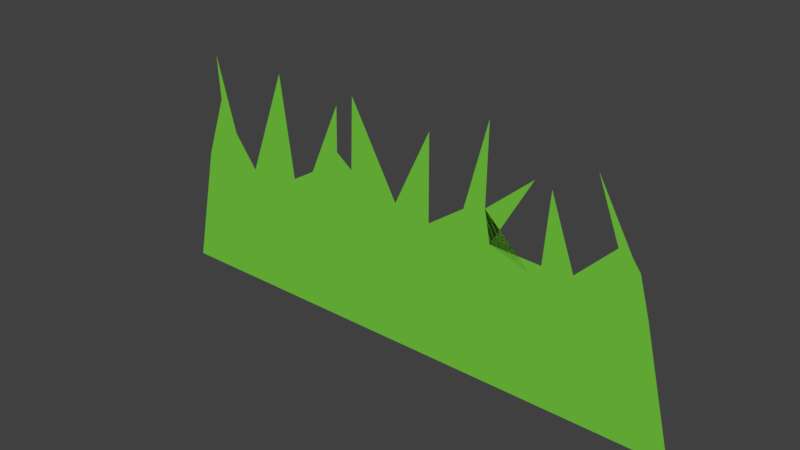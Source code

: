 # Source: grass1.blend  (saved by Blender 2.79.0; exported with 4.5.12 LTS)
import bpy
from mathutils import Matrix  # noqa: F401  (used for matrix-valued properties, if any)

bpy.ops.wm.read_factory_settings(use_empty=True)
scene = bpy.context.scene
scene.name = 'Scene'

# ---- collections
col_collection_1 = bpy.data.collections.new('Collection 1'); scene.collection.children.link(col_collection_1)

# ---- materials (node trees are filled in below, after node groups)
mat_zielen_006 = bpy.data.materials.new('Zielen.006')
mat_zielen_006.alpha_threshold = 0.0
mat_zielen_006.roughness = 0.5

# ---- material node trees
mat_zielen_006.use_nodes = True; mat_zielen_006.node_tree.nodes.clear()
_N = mat_zielen_006.node_tree.nodes; _L = mat_zielen_006.node_tree.links
n0 = _N.new('ShaderNodeOutputMaterial'); n0.name = 'Material Output'; n0.location = (300, 300)
n1 = _N.new('ShaderNodeBsdfDiffuse'); n1.name = 'Diffuse BSDF'; n1.location = (10, 300)
n1.inputs[0].default_value = (0.1829, 0.6038, 0.05178, 1.0)
_L.new(n1.outputs[0], n0.inputs[0])
n0.is_active_output = True

# ---- world
world_world = bpy.data.worlds.new('World'); scene.world = world_world
world_world.color = (0.05088, 0.05088, 0.05088)
world_world.use_sun_shadow = False
world_world.sun_shadow_jitter_overblur = 0.0
world_world.cycles.sampling_method = 'MANUAL'

# ---- meshes
me_plane_038 = bpy.data.meshes.new('Plane.038')
me_plane_038.from_pydata([(-0.5123, -1.0, 0.0), (-0.4241, 1.0, 0.0), (-0.3403, -1.0, 0.0), (-0.3403, 0.07413, 0.0), (-0.2683, -1.0, 0.0), (-0.265, 1.0, 0.0), (-0.1643, -1.0, 0.0), (-0.2388, 0.1257, 2.145e-08), (-0.04587, -1.0, 0.0), (-0.09736, 1.0, 0.0), (0.1426, -1.0, 0.0), (0.1768, 1.14, -6.138e-09), (0.2621, -1.0, 0.0), (0.2612, 0.7978, 8.838e-09), (0.4144, -1.0, 0.0), (0.3646, 1.0, 5.278e-13), (0.5212, -1.0, 0.0), (0.4302, 0.4681, 7.873e-09), (-0.005745, 0.2403, 1.644e-08), (0.03056, -1.0, 0.0), (-0.4612, 0.07413, 0.0), (-0.3403, 0.07413, 0.0), (-0.2683, 0.07413, 0.0), (-0.2336, 0.07413, 0.0), (-0.04587, 0.07413, 0.0), (0.1426, 0.07413, 0.0), (0.2621, 0.07413, 0.0), (0.4144, 0.07413, 0.0), (0.4637, 0.07043, 1.617e-10), (0.009085, 0.07413, 0.0), (-0.3403, 0.07413, 0.0), (-0.2683, 0.6165, 0.0), (-0.2388, 0.1257, 2.145e-08), (-0.06244, 0.3959, 9.642e-09), (0.1743, 0.4556, 7.036e-09), (0.1855, 0.1874, 1.876e-08), (0.4062, 0.5052, 3.049e-09), (0.4444, 0.3802, 9.173e-09), (0.1743, 0.4556, 7.036e-09), (0.202, 0.07413, 0.0), (0.202, -1.0, 0.0), (-0.005745, 0.2403, 1.644e-08), (-0.4192, 0.6165, 0.0), (-0.1325, 0.8867, 4.954e-09), (-0.1051, -1.0, 0.0), (-0.1397, 0.07413, 0.0), (-0.1489, 0.3711, 1.073e-08), (-0.1935, 0.2494, 1.605e-08), (-0.1863, 0.07413, 0.0), (-0.1935, 0.2494, 1.605e-08), (-0.1345, -1.0, 0.0), (0.08776, -1.0, 0.0), (-0.07294, -1.0, 0.0), (0.07725, 0.07413, 0.0), (0.06457, 0.1738, 1.935e-08), (0.1152, -1.0, 0.0), (0.1332, 0.3951, 9.68e-09), (0.1099, 0.07413, 0.0), (0.1332, 0.3951, 9.68e-09), (0.1743, 0.4556, 7.036e-09), (0.3581, -1.0, 0.0), (0.3581, 0.07413, 0.0), (0.3372, 0.1861, 1.882e-08), (0.3101, 0.07413, 0.0), (0.2914, 0.7665, -6.557e-09), (0.3101, -1.0, 0.0), (0.2927, 0.07413, 0.0), (0.2813, 0.1687, 1.958e-08), (0.2927, -1.0, 0.0), (-0.102, 0.3846, 1.014e-08), (-0.08877, 0.07413, 0.0), (-0.102, 0.3846, 1.014e-08), (-0.1341, 0.4966, 1.463e-08), (-0.1173, 0.07413, 0.0), (-0.1283, 0.377, 1.047e-08), (-0.09095, -1.0, 0.0), (0.04019, 0.07413, 0.0), (0.06344, 0.9092, -1.279e-08), (0.05667, -1.0, 0.0), (-0.3853, 0.3501, 1.025e-08), (-0.4069, -1.0, 0.0), (-0.4069, 0.07413, 0.0), (-0.425, 0.2341, 6.074e-09)], [], [(82, 30, 3, 79), (30, 31, 5, 3), (31, 32, 7, 5), (71, 33, 9, 69), (58, 34, 11, 56), (38, 35, 13, 59), (25, 39, 38, 34), (36, 37, 17, 15), (33, 41, 18, 9), (8, 19, 29, 24), (14, 16, 28, 27), (60, 14, 27, 61), (40, 12, 26, 39), (55, 10, 25, 57), (52, 8, 24, 70), (4, 6, 23, 22), (2, 4, 22, 21), (80, 2, 21, 81), (24, 29, 41, 33), (34, 38, 59, 11), (27, 28, 37, 36), (61, 27, 36, 62), (39, 26, 35, 38), (57, 25, 34, 58), (70, 24, 33, 71), (22, 23, 32, 31), (21, 22, 31, 30), (81, 21, 30, 82), (48, 45, 46, 49), (50, 44, 45, 48), (49, 46, 43, 47), (32, 49, 47, 7), (6, 50, 48, 23), (23, 48, 49, 32), (76, 53, 54, 77), (78, 51, 53, 76), (75, 52, 70, 73), (53, 57, 58, 54), (51, 55, 57, 53), (73, 70, 71, 74), (63, 61, 62, 64), (65, 60, 61, 63), (10, 40, 39, 25), (68, 65, 63, 66), (66, 63, 64, 67), (26, 66, 67, 35), (12, 68, 66, 26), (74, 71, 69, 72), (46, 74, 72, 43), (45, 73, 74, 46), (44, 75, 73, 45), (19, 78, 76, 29), (29, 76, 77, 41), (20, 81, 82, 42), (0, 80, 81, 20), (42, 82, 79, 1)])
me_plane_038.materials.append(mat_zielen_006)
me_plane_038.use_remesh_preserve_volume = False
me_plane_038.use_remesh_preserve_attributes = False
me_plane_038.use_mirror_vertex_groups = False
me_plane_038.update()

# ---- objects
ob_plane_034 = bpy.data.objects.new('Plane.034', me_plane_038)

# ---- transforms, parenting, visibility, modifiers, constraints
ob_plane_034.location = (0.0, 0.0, 0.0)
ob_plane_034.rotation_euler = (1.571, -0.0, 0.0)
ob_plane_034.scale = (4.597, 1.0, 1.0)
ob_plane_034.lineart.crease_threshold = 0.0

# ---- collection membership
col_collection_1.objects.link(ob_plane_034)

# ---- scene / render settings (as saved in the file)
scene.frame_start = 1; scene.frame_end = 250; scene.frame_set(1)
scene.render.engine = 'CYCLES'
scene.render.resolution_percentage = 50
scene.render.dither_intensity = 0.0
scene.cycles.use_denoising = False
scene.cycles.samples = 128
scene.cycles.sampling_pattern = 'TABULATED_SOBOL'
scene.cycles.use_adaptive_sampling = False
scene.cycles.use_light_tree = False
scene.cycles.blur_glossy = 0.0
scene.cycles.sample_clamp_indirect = 0.0
scene.view_settings.view_transform = 'Standard'
bpy.context.view_layer.update()

# ---- added for rendering (the .blend has no active camera and no usable light): camera, sun
cam_auto = bpy.data.cameras.new('AutoCamera')
cam_auto.lens = 50.0
cam_auto.sensor_width = 36.0
cam_auto.clip_end = 1000.0
ob_auto_camera = bpy.data.objects.new('AutoCamera', cam_auto)
scene.collection.objects.link(ob_auto_camera)
ob_auto_camera.location = (4.84123, -5.78508, 3.92693)
ob_auto_camera.rotation_euler = (1.09748, -7.21219e-08, 0.694738)
scene.camera = ob_auto_camera
light_auto_sun = bpy.data.lights.new('AutoSun', 'SUN')
light_auto_sun.energy = 3.0
light_auto_sun.angle = 0.0523599
ob_auto_sun = bpy.data.objects.new('AutoSun', light_auto_sun)
scene.collection.objects.link(ob_auto_sun)
ob_auto_sun.rotation_euler = (0.872665, 0.174533, 0.523599)
bpy.context.view_layer.update()
